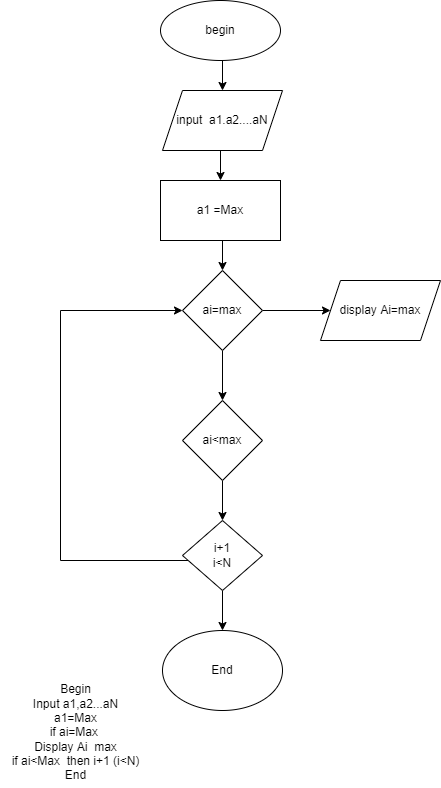

The diagram above was exported from draw.io. Its source (the exported page's mxGraphModel, read from the mxfile embedded in the PNG):
<mxGraphModel dx="1422" dy="699" grid="1" gridSize="10" guides="1" tooltips="1" connect="1" arrows="1" fold="1" page="1" pageScale="1" pageWidth="827" pageHeight="1169" math="0" shadow="0">
  <root>
    <mxCell id="0" />
    <mxCell id="1" parent="0" />
    <mxCell id="vZpmXANJpC98i9mi2Jaz-16" style="edgeStyle=orthogonalEdgeStyle;rounded=0;orthogonalLoop=1;jettySize=auto;html=1;exitX=0.5;exitY=1;exitDx=0;exitDy=0;entryX=0.5;entryY=0;entryDx=0;entryDy=0;" parent="1" source="vZpmXANJpC98i9mi2Jaz-1" target="vZpmXANJpC98i9mi2Jaz-2" edge="1">
      <mxGeometry relative="1" as="geometry" />
    </mxCell>
    <mxCell id="vZpmXANJpC98i9mi2Jaz-1" value="begin" style="ellipse;whiteSpace=wrap;html=1;" parent="1" vertex="1">
      <mxGeometry x="170" y="40" width="120" height="60" as="geometry" />
    </mxCell>
    <mxCell id="vZpmXANJpC98i9mi2Jaz-17" style="edgeStyle=orthogonalEdgeStyle;rounded=0;orthogonalLoop=1;jettySize=auto;html=1;exitX=0.5;exitY=1;exitDx=0;exitDy=0;entryX=0.5;entryY=0;entryDx=0;entryDy=0;" parent="1" source="vZpmXANJpC98i9mi2Jaz-2" target="vZpmXANJpC98i9mi2Jaz-3" edge="1">
      <mxGeometry relative="1" as="geometry" />
    </mxCell>
    <mxCell id="vZpmXANJpC98i9mi2Jaz-2" value="input&amp;nbsp; a1.a2....aN&lt;br&gt;" style="shape=parallelogram;perimeter=parallelogramPerimeter;whiteSpace=wrap;html=1;fixedSize=1;" parent="1" vertex="1">
      <mxGeometry x="172" y="130" width="120" height="60" as="geometry" />
    </mxCell>
    <mxCell id="vZpmXANJpC98i9mi2Jaz-18" style="edgeStyle=orthogonalEdgeStyle;rounded=0;orthogonalLoop=1;jettySize=auto;html=1;exitX=0.5;exitY=1;exitDx=0;exitDy=0;entryX=0.5;entryY=0;entryDx=0;entryDy=0;" parent="1" source="vZpmXANJpC98i9mi2Jaz-3" target="vZpmXANJpC98i9mi2Jaz-4" edge="1">
      <mxGeometry relative="1" as="geometry" />
    </mxCell>
    <mxCell id="vZpmXANJpC98i9mi2Jaz-3" value="a1 =Max" style="rounded=0;whiteSpace=wrap;html=1;" parent="1" vertex="1">
      <mxGeometry x="170" y="220" width="120" height="60" as="geometry" />
    </mxCell>
    <mxCell id="vZpmXANJpC98i9mi2Jaz-8" style="edgeStyle=orthogonalEdgeStyle;rounded=0;orthogonalLoop=1;jettySize=auto;html=1;" parent="1" source="vZpmXANJpC98i9mi2Jaz-4" edge="1">
      <mxGeometry relative="1" as="geometry">
        <mxPoint x="340" y="350" as="targetPoint" />
      </mxGeometry>
    </mxCell>
    <mxCell id="vZpmXANJpC98i9mi2Jaz-11" style="edgeStyle=orthogonalEdgeStyle;rounded=0;orthogonalLoop=1;jettySize=auto;html=1;exitX=0.5;exitY=1;exitDx=0;exitDy=0;entryX=0.5;entryY=0;entryDx=0;entryDy=0;" parent="1" source="vZpmXANJpC98i9mi2Jaz-4" target="vZpmXANJpC98i9mi2Jaz-5" edge="1">
      <mxGeometry relative="1" as="geometry" />
    </mxCell>
    <mxCell id="vZpmXANJpC98i9mi2Jaz-4" value="ai=max" style="rhombus;whiteSpace=wrap;html=1;" parent="1" vertex="1">
      <mxGeometry x="192" y="310" width="80" height="80" as="geometry" />
    </mxCell>
    <mxCell id="vZpmXANJpC98i9mi2Jaz-7" value="" style="edgeStyle=orthogonalEdgeStyle;rounded=0;orthogonalLoop=1;jettySize=auto;html=1;" parent="1" source="vZpmXANJpC98i9mi2Jaz-5" target="vZpmXANJpC98i9mi2Jaz-6" edge="1">
      <mxGeometry relative="1" as="geometry" />
    </mxCell>
    <mxCell id="vZpmXANJpC98i9mi2Jaz-5" value="ai&amp;lt;max" style="rhombus;whiteSpace=wrap;html=1;" parent="1" vertex="1">
      <mxGeometry x="192" y="440" width="80" height="80" as="geometry" />
    </mxCell>
    <mxCell id="vZpmXANJpC98i9mi2Jaz-13" style="edgeStyle=orthogonalEdgeStyle;rounded=0;orthogonalLoop=1;jettySize=auto;html=1;entryX=0;entryY=0.5;entryDx=0;entryDy=0;" parent="1" source="vZpmXANJpC98i9mi2Jaz-6" target="vZpmXANJpC98i9mi2Jaz-4" edge="1">
      <mxGeometry relative="1" as="geometry">
        <mxPoint x="70" y="360" as="targetPoint" />
        <Array as="points">
          <mxPoint x="70" y="600" />
          <mxPoint x="70" y="350" />
        </Array>
      </mxGeometry>
    </mxCell>
    <mxCell id="OFFyNdmJcAsLAV-85Lp6-2" value="" style="edgeStyle=orthogonalEdgeStyle;rounded=0;orthogonalLoop=1;jettySize=auto;html=1;" parent="1" source="vZpmXANJpC98i9mi2Jaz-6" target="OFFyNdmJcAsLAV-85Lp6-1" edge="1">
      <mxGeometry relative="1" as="geometry" />
    </mxCell>
    <mxCell id="vZpmXANJpC98i9mi2Jaz-6" value="i+1&lt;br&gt;i&amp;lt;N" style="rhombus;whiteSpace=wrap;html=1;" parent="1" vertex="1">
      <mxGeometry x="192" y="560" width="80" height="70" as="geometry" />
    </mxCell>
    <mxCell id="vZpmXANJpC98i9mi2Jaz-9" value="display Ai=max" style="shape=parallelogram;perimeter=parallelogramPerimeter;whiteSpace=wrap;html=1;fixedSize=1;" parent="1" vertex="1">
      <mxGeometry x="330" y="320" width="120" height="60" as="geometry" />
    </mxCell>
    <mxCell id="vZpmXANJpC98i9mi2Jaz-22" value="Begin&lt;br&gt;Input a1,a2...aN&lt;br&gt;a1=Max&lt;br&gt;if ai=Max&amp;nbsp;&lt;br&gt;Display Ai&amp;nbsp; max&lt;br&gt;if ai&amp;lt;Max&amp;nbsp; then i+1 (i&amp;lt;N)&lt;br&gt;End" style="text;html=1;align=center;verticalAlign=middle;resizable=0;points=[];autosize=1;strokeColor=none;fillColor=none;" parent="1" vertex="1">
      <mxGeometry x="10" y="717" width="150" height="110" as="geometry" />
    </mxCell>
    <mxCell id="OFFyNdmJcAsLAV-85Lp6-1" value="End" style="ellipse;whiteSpace=wrap;html=1;" parent="1" vertex="1">
      <mxGeometry x="172" y="670" width="120" height="80" as="geometry" />
    </mxCell>
  </root>
</mxGraphModel>